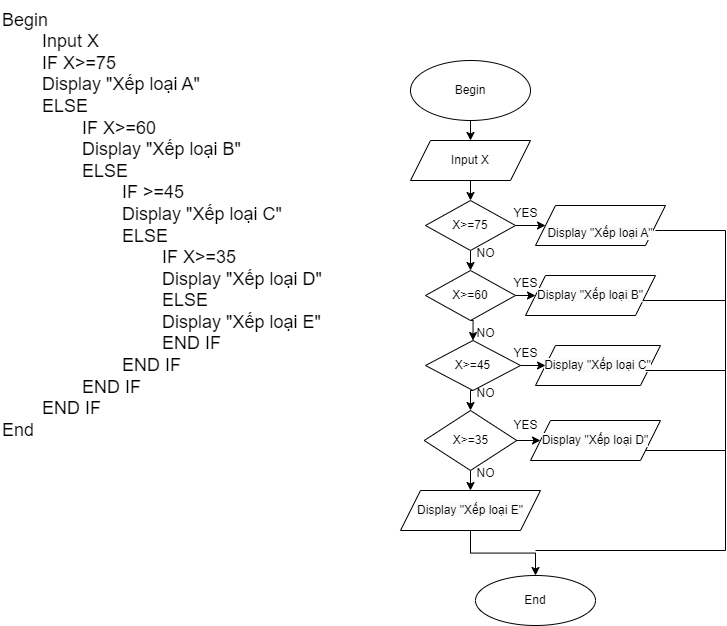

The diagram above was exported from draw.io. Its source (the exported page's mxGraphModel, read from the mxfile embedded in the PNG):
<mxGraphModel dx="1500" dy="727" grid="1" gridSize="10" guides="1" tooltips="1" connect="1" arrows="1" fold="1" page="1" pageScale="1" pageWidth="827" pageHeight="1169" math="0" shadow="0">
  <root>
    <mxCell id="WIyWlLk6GJQsqaUBKTNV-0" />
    <mxCell id="WIyWlLk6GJQsqaUBKTNV-1" parent="WIyWlLk6GJQsqaUBKTNV-0" />
    <mxCell id="TVX54KdIa0xwr0MKTEWs-12" value="&lt;font style=&quot;font-size: 18px;&quot;&gt;Begin&lt;br&gt;&lt;span style=&quot;white-space: pre;&quot;&gt;&#09;&lt;/span&gt;Input X&lt;br&gt;&lt;span style=&quot;white-space: pre;&quot;&gt;&#09;&lt;/span&gt;IF X&amp;gt;=75&lt;br&gt;&lt;span style=&quot;white-space: pre;&quot;&gt;&#09;&lt;/span&gt;Display &quot;Xếp loại A&quot;&amp;nbsp;&lt;br&gt;&amp;nbsp;&lt;span style=&quot;white-space: pre;&quot;&gt;&#09;&lt;/span&gt;ELSE &lt;br&gt;&lt;span style=&quot;white-space: pre;&quot;&gt;&#09;&lt;/span&gt;&lt;span style=&quot;white-space: pre;&quot;&gt;&#09;&lt;/span&gt;IF X&amp;gt;=60&lt;br&gt;&lt;span style=&quot;white-space: pre;&quot;&gt;&#09;&lt;/span&gt;&lt;span style=&quot;white-space: pre;&quot;&gt;&#09;&lt;/span&gt;Display &quot;Xếp loại B&quot;&lt;br&gt;&lt;span style=&quot;white-space: pre;&quot;&gt;&#09;&lt;/span&gt;&lt;span style=&quot;white-space: pre;&quot;&gt;&#09;&lt;/span&gt;ELSE&lt;br&gt;&lt;span style=&quot;white-space: pre;&quot;&gt;&#09;&lt;/span&gt;&lt;span style=&quot;white-space: pre;&quot;&gt;&#09;&lt;/span&gt;&lt;span style=&quot;white-space: pre;&quot;&gt;&#09;&lt;/span&gt;IF &amp;gt;=45&lt;br&gt;&lt;span style=&quot;white-space: pre;&quot;&gt;&#09;&lt;/span&gt;&lt;span style=&quot;white-space: pre;&quot;&gt;&#09;&lt;/span&gt;&lt;span style=&quot;white-space: pre;&quot;&gt;&#09;&lt;/span&gt;Display &quot;Xếp loại C&quot;&lt;br&gt;&lt;span style=&quot;white-space: pre;&quot;&gt;&#09;&lt;/span&gt;&lt;span style=&quot;white-space: pre;&quot;&gt;&#09;&lt;/span&gt;&lt;span style=&quot;white-space: pre;&quot;&gt;&#09;&lt;/span&gt;ELSE&amp;nbsp;&lt;br&gt;&lt;span style=&quot;white-space: pre;&quot;&gt;&#09;&lt;/span&gt;&lt;span style=&quot;white-space: pre;&quot;&gt;&#09;&lt;/span&gt;&lt;span style=&quot;white-space: pre;&quot;&gt;&#09;&lt;/span&gt;&lt;span style=&quot;white-space: pre;&quot;&gt;&#09;&lt;/span&gt;IF X&amp;gt;=35&lt;br&gt;&lt;span style=&quot;white-space: pre;&quot;&gt;&#09;&lt;/span&gt;&lt;span style=&quot;white-space: pre;&quot;&gt;&#09;&lt;/span&gt;&lt;span style=&quot;white-space: pre;&quot;&gt;&#09;&lt;/span&gt;&lt;span style=&quot;white-space: pre;&quot;&gt;&#09;&lt;/span&gt;Display &quot;Xếp loại D&quot;&lt;br&gt;&lt;span style=&quot;white-space: pre;&quot;&gt;&#09;&lt;/span&gt;&lt;span style=&quot;white-space: pre;&quot;&gt;&#09;&lt;/span&gt;&lt;span style=&quot;white-space: pre;&quot;&gt;&#09;&lt;/span&gt;&lt;span style=&quot;white-space: pre;&quot;&gt;&#09;&lt;/span&gt;ELSE&lt;br&gt;&lt;span style=&quot;white-space: pre;&quot;&gt;&#09;&lt;/span&gt;&lt;span style=&quot;white-space: pre;&quot;&gt;&#09;&lt;/span&gt;&lt;span style=&quot;white-space: pre;&quot;&gt;&#09;&lt;/span&gt;&lt;span style=&quot;white-space: pre;&quot;&gt;&#09;&lt;/span&gt;Display &quot;Xếp loại E&quot;&lt;br&gt;&lt;blockquote style=&quot;margin: 0 0 0 40px; border: none; padding: 0px;&quot;&gt;&lt;font style=&quot;font-size: 18px;&quot;&gt;&lt;span style=&quot;white-space: pre;&quot;&gt;&#09;&lt;/span&gt;&lt;span style=&quot;white-space: pre;&quot;&gt;&#09;&lt;/span&gt;&lt;span style=&quot;white-space: pre;&quot;&gt;&#09;&lt;/span&gt;END IF&lt;br&gt;&lt;/font&gt;&lt;/blockquote&gt;&lt;blockquote style=&quot;margin: 0 0 0 40px; border: none; padding: 0px;&quot;&gt;&lt;font style=&quot;font-size: 18px;&quot;&gt;&lt;span style=&quot;white-space: pre;&quot;&gt;&#09;&lt;/span&gt;&lt;span style=&quot;white-space: pre;&quot;&gt;&#09;&lt;/span&gt;END IF&lt;br&gt;&lt;/font&gt;&lt;/blockquote&gt;&lt;blockquote style=&quot;margin: 0 0 0 40px; border: none; padding: 0px;&quot;&gt;&lt;font style=&quot;font-size: 18px;&quot;&gt;&lt;span style=&quot;white-space: pre;&quot;&gt;&#09;&lt;/span&gt;END IF&lt;br&gt;&lt;/font&gt;&lt;/blockquote&gt;&lt;blockquote style=&quot;margin: 0 0 0 40px; border: none; padding: 0px;&quot;&gt;&lt;font style=&quot;font-size: 18px;&quot;&gt;END IF&amp;nbsp;&lt;/font&gt;&lt;/blockquote&gt;End&lt;br&gt;&lt;/font&gt;" style="text;html=1;align=left;verticalAlign=middle;resizable=0;points=[];autosize=1;strokeColor=none;fillColor=none;" vertex="1" parent="WIyWlLk6GJQsqaUBKTNV-1">
      <mxGeometry x="70" y="10" width="340" height="450" as="geometry" />
    </mxCell>
    <mxCell id="TVX54KdIa0xwr0MKTEWs-25" style="edgeStyle=orthogonalEdgeStyle;rounded=0;orthogonalLoop=1;jettySize=auto;html=1;exitX=0.5;exitY=1;exitDx=0;exitDy=0;entryX=0.5;entryY=0;entryDx=0;entryDy=0;" edge="1" parent="WIyWlLk6GJQsqaUBKTNV-1" source="TVX54KdIa0xwr0MKTEWs-13" target="TVX54KdIa0xwr0MKTEWs-14">
      <mxGeometry relative="1" as="geometry" />
    </mxCell>
    <mxCell id="TVX54KdIa0xwr0MKTEWs-13" value="Begin" style="ellipse;whiteSpace=wrap;html=1;" vertex="1" parent="WIyWlLk6GJQsqaUBKTNV-1">
      <mxGeometry x="480" y="70" width="120" height="60" as="geometry" />
    </mxCell>
    <mxCell id="TVX54KdIa0xwr0MKTEWs-26" style="edgeStyle=orthogonalEdgeStyle;rounded=0;orthogonalLoop=1;jettySize=auto;html=1;exitX=0.5;exitY=1;exitDx=0;exitDy=0;entryX=0.5;entryY=0;entryDx=0;entryDy=0;" edge="1" parent="WIyWlLk6GJQsqaUBKTNV-1" source="TVX54KdIa0xwr0MKTEWs-14" target="TVX54KdIa0xwr0MKTEWs-15">
      <mxGeometry relative="1" as="geometry" />
    </mxCell>
    <mxCell id="TVX54KdIa0xwr0MKTEWs-14" value="Input X" style="shape=parallelogram;perimeter=parallelogramPerimeter;whiteSpace=wrap;html=1;fixedSize=1;" vertex="1" parent="WIyWlLk6GJQsqaUBKTNV-1">
      <mxGeometry x="480" y="150" width="120" height="40" as="geometry" />
    </mxCell>
    <mxCell id="TVX54KdIa0xwr0MKTEWs-27" style="edgeStyle=orthogonalEdgeStyle;rounded=0;orthogonalLoop=1;jettySize=auto;html=1;exitX=0.5;exitY=1;exitDx=0;exitDy=0;entryX=0.5;entryY=0;entryDx=0;entryDy=0;" edge="1" parent="WIyWlLk6GJQsqaUBKTNV-1" source="TVX54KdIa0xwr0MKTEWs-15" target="TVX54KdIa0xwr0MKTEWs-17">
      <mxGeometry relative="1" as="geometry" />
    </mxCell>
    <mxCell id="TVX54KdIa0xwr0MKTEWs-32" style="edgeStyle=orthogonalEdgeStyle;rounded=0;orthogonalLoop=1;jettySize=auto;html=1;exitX=1;exitY=0.5;exitDx=0;exitDy=0;entryX=0;entryY=0.5;entryDx=0;entryDy=0;" edge="1" parent="WIyWlLk6GJQsqaUBKTNV-1" source="TVX54KdIa0xwr0MKTEWs-15" target="TVX54KdIa0xwr0MKTEWs-16">
      <mxGeometry relative="1" as="geometry" />
    </mxCell>
    <mxCell id="TVX54KdIa0xwr0MKTEWs-15" value="X&amp;gt;=75" style="rhombus;whiteSpace=wrap;html=1;" vertex="1" parent="WIyWlLk6GJQsqaUBKTNV-1">
      <mxGeometry x="495" y="210" width="90" height="50" as="geometry" />
    </mxCell>
    <mxCell id="TVX54KdIa0xwr0MKTEWs-16" value="&lt;font style=&quot;font-size: 12px;&quot;&gt;&lt;br&gt;&lt;span style=&quot;color: rgb(0, 0, 0); font-family: Helvetica; font-style: normal; font-variant-ligatures: normal; font-variant-caps: normal; font-weight: 400; letter-spacing: normal; orphans: 2; text-align: left; text-indent: 0px; text-transform: none; widows: 2; word-spacing: 0px; -webkit-text-stroke-width: 0px; background-color: rgb(251, 251, 251); text-decoration-thickness: initial; text-decoration-style: initial; text-decoration-color: initial; float: none; display: inline !important;&quot;&gt;Display &quot;Xếp loại A&quot;&lt;/span&gt;&lt;br&gt;&lt;/font&gt;" style="shape=parallelogram;perimeter=parallelogramPerimeter;whiteSpace=wrap;html=1;fixedSize=1;" vertex="1" parent="WIyWlLk6GJQsqaUBKTNV-1">
      <mxGeometry x="605" y="215" width="130" height="40" as="geometry" />
    </mxCell>
    <mxCell id="TVX54KdIa0xwr0MKTEWs-28" style="edgeStyle=orthogonalEdgeStyle;rounded=0;orthogonalLoop=1;jettySize=auto;html=1;exitX=0.5;exitY=1;exitDx=0;exitDy=0;entryX=0.5;entryY=0;entryDx=0;entryDy=0;" edge="1" parent="WIyWlLk6GJQsqaUBKTNV-1" source="TVX54KdIa0xwr0MKTEWs-17" target="TVX54KdIa0xwr0MKTEWs-20">
      <mxGeometry relative="1" as="geometry" />
    </mxCell>
    <mxCell id="TVX54KdIa0xwr0MKTEWs-33" style="edgeStyle=orthogonalEdgeStyle;rounded=0;orthogonalLoop=1;jettySize=auto;html=1;exitX=1;exitY=0.5;exitDx=0;exitDy=0;entryX=0;entryY=0.5;entryDx=0;entryDy=0;" edge="1" parent="WIyWlLk6GJQsqaUBKTNV-1" source="TVX54KdIa0xwr0MKTEWs-17" target="TVX54KdIa0xwr0MKTEWs-19">
      <mxGeometry relative="1" as="geometry" />
    </mxCell>
    <mxCell id="TVX54KdIa0xwr0MKTEWs-17" value="X&amp;gt;=60" style="rhombus;whiteSpace=wrap;html=1;" vertex="1" parent="WIyWlLk6GJQsqaUBKTNV-1">
      <mxGeometry x="495" y="280" width="90" height="50" as="geometry" />
    </mxCell>
    <mxCell id="TVX54KdIa0xwr0MKTEWs-18" value="&lt;br&gt;&lt;span style=&quot;border-color: var(--border-color); color: rgb(0, 0, 0); font-family: Helvetica; font-size: 12px; font-style: normal; font-variant-ligatures: normal; font-variant-caps: normal; font-weight: 400; letter-spacing: normal; orphans: 2; text-indent: 0px; text-transform: none; widows: 2; word-spacing: 0px; -webkit-text-stroke-width: 0px; text-decoration-thickness: initial; text-decoration-style: initial; text-decoration-color: initial; text-align: left; background-color: rgb(251, 251, 251); float: none; display: inline !important;&quot;&gt;Display &quot;Xếp loại C&quot;&lt;/span&gt;&lt;br style=&quot;border-color: var(--border-color); color: rgb(0, 0, 0); font-family: Helvetica; font-size: 12px; font-style: normal; font-variant-ligatures: normal; font-variant-caps: normal; font-weight: 400; letter-spacing: normal; orphans: 2; text-align: center; text-indent: 0px; text-transform: none; widows: 2; word-spacing: 0px; -webkit-text-stroke-width: 0px; background-color: rgb(251, 251, 251); text-decoration-thickness: initial; text-decoration-style: initial; text-decoration-color: initial;&quot;&gt;&lt;br&gt;" style="shape=parallelogram;perimeter=parallelogramPerimeter;whiteSpace=wrap;html=1;fixedSize=1;" vertex="1" parent="WIyWlLk6GJQsqaUBKTNV-1">
      <mxGeometry x="605" y="355" width="125" height="40" as="geometry" />
    </mxCell>
    <mxCell id="TVX54KdIa0xwr0MKTEWs-19" value="&lt;br&gt;&lt;span style=&quot;border-color: var(--border-color); color: rgb(0, 0, 0); font-family: Helvetica; font-size: 12px; font-style: normal; font-variant-ligatures: normal; font-variant-caps: normal; font-weight: 400; letter-spacing: normal; orphans: 2; text-indent: 0px; text-transform: none; widows: 2; word-spacing: 0px; -webkit-text-stroke-width: 0px; text-decoration-thickness: initial; text-decoration-style: initial; text-decoration-color: initial; text-align: left; background-color: rgb(251, 251, 251); float: none; display: inline !important;&quot;&gt;Display &quot;Xếp loại B&quot;&lt;/span&gt;&lt;br style=&quot;border-color: var(--border-color); color: rgb(0, 0, 0); font-family: Helvetica; font-size: 12px; font-style: normal; font-variant-ligatures: normal; font-variant-caps: normal; font-weight: 400; letter-spacing: normal; orphans: 2; text-align: center; text-indent: 0px; text-transform: none; widows: 2; word-spacing: 0px; -webkit-text-stroke-width: 0px; background-color: rgb(251, 251, 251); text-decoration-thickness: initial; text-decoration-style: initial; text-decoration-color: initial;&quot;&gt;&lt;br&gt;" style="shape=parallelogram;perimeter=parallelogramPerimeter;whiteSpace=wrap;html=1;fixedSize=1;" vertex="1" parent="WIyWlLk6GJQsqaUBKTNV-1">
      <mxGeometry x="595" y="285" width="130" height="40" as="geometry" />
    </mxCell>
    <mxCell id="TVX54KdIa0xwr0MKTEWs-29" style="edgeStyle=orthogonalEdgeStyle;rounded=0;orthogonalLoop=1;jettySize=auto;html=1;exitX=0.5;exitY=1;exitDx=0;exitDy=0;entryX=0.5;entryY=0;entryDx=0;entryDy=0;" edge="1" parent="WIyWlLk6GJQsqaUBKTNV-1" source="TVX54KdIa0xwr0MKTEWs-20" target="TVX54KdIa0xwr0MKTEWs-21">
      <mxGeometry relative="1" as="geometry" />
    </mxCell>
    <mxCell id="TVX54KdIa0xwr0MKTEWs-34" style="edgeStyle=orthogonalEdgeStyle;rounded=0;orthogonalLoop=1;jettySize=auto;html=1;exitX=1;exitY=0.5;exitDx=0;exitDy=0;entryX=0;entryY=0.5;entryDx=0;entryDy=0;" edge="1" parent="WIyWlLk6GJQsqaUBKTNV-1" source="TVX54KdIa0xwr0MKTEWs-20" target="TVX54KdIa0xwr0MKTEWs-18">
      <mxGeometry relative="1" as="geometry" />
    </mxCell>
    <mxCell id="TVX54KdIa0xwr0MKTEWs-20" value="X&amp;gt;=45" style="rhombus;whiteSpace=wrap;html=1;" vertex="1" parent="WIyWlLk6GJQsqaUBKTNV-1">
      <mxGeometry x="495" y="350" width="95" height="50" as="geometry" />
    </mxCell>
    <mxCell id="TVX54KdIa0xwr0MKTEWs-30" style="edgeStyle=orthogonalEdgeStyle;rounded=0;orthogonalLoop=1;jettySize=auto;html=1;exitX=0.5;exitY=1;exitDx=0;exitDy=0;entryX=0.5;entryY=0;entryDx=0;entryDy=0;" edge="1" parent="WIyWlLk6GJQsqaUBKTNV-1" source="TVX54KdIa0xwr0MKTEWs-21" target="TVX54KdIa0xwr0MKTEWs-23">
      <mxGeometry relative="1" as="geometry" />
    </mxCell>
    <mxCell id="TVX54KdIa0xwr0MKTEWs-35" style="edgeStyle=orthogonalEdgeStyle;rounded=0;orthogonalLoop=1;jettySize=auto;html=1;exitX=1;exitY=0.5;exitDx=0;exitDy=0;entryX=0;entryY=0.5;entryDx=0;entryDy=0;" edge="1" parent="WIyWlLk6GJQsqaUBKTNV-1" source="TVX54KdIa0xwr0MKTEWs-21" target="TVX54KdIa0xwr0MKTEWs-22">
      <mxGeometry relative="1" as="geometry" />
    </mxCell>
    <mxCell id="TVX54KdIa0xwr0MKTEWs-21" value="X&amp;gt;=35" style="rhombus;whiteSpace=wrap;html=1;" vertex="1" parent="WIyWlLk6GJQsqaUBKTNV-1">
      <mxGeometry x="493.75" y="420" width="92.5" height="60" as="geometry" />
    </mxCell>
    <mxCell id="TVX54KdIa0xwr0MKTEWs-22" value="&lt;br&gt;&lt;span style=&quot;border-color: var(--border-color); color: rgb(0, 0, 0); font-family: Helvetica; font-size: 12px; font-style: normal; font-variant-ligatures: normal; font-variant-caps: normal; font-weight: 400; letter-spacing: normal; orphans: 2; text-indent: 0px; text-transform: none; widows: 2; word-spacing: 0px; -webkit-text-stroke-width: 0px; text-decoration-thickness: initial; text-decoration-style: initial; text-decoration-color: initial; text-align: left; background-color: rgb(251, 251, 251); float: none; display: inline !important;&quot;&gt;Display &quot;Xếp loại D&quot;&lt;/span&gt;&lt;br style=&quot;border-color: var(--border-color); color: rgb(0, 0, 0); font-family: Helvetica; font-size: 12px; font-style: normal; font-variant-ligatures: normal; font-variant-caps: normal; font-weight: 400; letter-spacing: normal; orphans: 2; text-align: center; text-indent: 0px; text-transform: none; widows: 2; word-spacing: 0px; -webkit-text-stroke-width: 0px; background-color: rgb(251, 251, 251); text-decoration-thickness: initial; text-decoration-style: initial; text-decoration-color: initial;&quot;&gt;&lt;br&gt;" style="shape=parallelogram;perimeter=parallelogramPerimeter;whiteSpace=wrap;html=1;fixedSize=1;" vertex="1" parent="WIyWlLk6GJQsqaUBKTNV-1">
      <mxGeometry x="600" y="430" width="130" height="40" as="geometry" />
    </mxCell>
    <mxCell id="TVX54KdIa0xwr0MKTEWs-31" style="edgeStyle=orthogonalEdgeStyle;rounded=0;orthogonalLoop=1;jettySize=auto;html=1;exitX=0.5;exitY=1;exitDx=0;exitDy=0;entryX=0.5;entryY=0;entryDx=0;entryDy=0;" edge="1" parent="WIyWlLk6GJQsqaUBKTNV-1" source="TVX54KdIa0xwr0MKTEWs-23" target="TVX54KdIa0xwr0MKTEWs-24">
      <mxGeometry relative="1" as="geometry" />
    </mxCell>
    <mxCell id="TVX54KdIa0xwr0MKTEWs-23" value="&lt;br&gt;&lt;span style=&quot;border-color: var(--border-color); color: rgb(0, 0, 0); font-family: Helvetica; font-size: 12px; font-style: normal; font-variant-ligatures: normal; font-variant-caps: normal; font-weight: 400; letter-spacing: normal; orphans: 2; text-indent: 0px; text-transform: none; widows: 2; word-spacing: 0px; -webkit-text-stroke-width: 0px; text-decoration-thickness: initial; text-decoration-style: initial; text-decoration-color: initial; text-align: left; background-color: rgb(251, 251, 251); float: none; display: inline !important;&quot;&gt;Display &quot;Xếp loại E&quot;&lt;/span&gt;&lt;br style=&quot;border-color: var(--border-color); color: rgb(0, 0, 0); font-family: Helvetica; font-size: 12px; font-style: normal; font-variant-ligatures: normal; font-variant-caps: normal; font-weight: 400; letter-spacing: normal; orphans: 2; text-align: center; text-indent: 0px; text-transform: none; widows: 2; word-spacing: 0px; -webkit-text-stroke-width: 0px; background-color: rgb(251, 251, 251); text-decoration-thickness: initial; text-decoration-style: initial; text-decoration-color: initial;&quot;&gt;&lt;br&gt;" style="shape=parallelogram;perimeter=parallelogramPerimeter;whiteSpace=wrap;html=1;fixedSize=1;" vertex="1" parent="WIyWlLk6GJQsqaUBKTNV-1">
      <mxGeometry x="470" y="500" width="140" height="40" as="geometry" />
    </mxCell>
    <mxCell id="TVX54KdIa0xwr0MKTEWs-24" value="End" style="ellipse;whiteSpace=wrap;html=1;" vertex="1" parent="WIyWlLk6GJQsqaUBKTNV-1">
      <mxGeometry x="545" y="585" width="120" height="50" as="geometry" />
    </mxCell>
    <mxCell id="TVX54KdIa0xwr0MKTEWs-38" value="" style="endArrow=none;html=1;rounded=0;" edge="1" parent="WIyWlLk6GJQsqaUBKTNV-1">
      <mxGeometry width="50" height="50" relative="1" as="geometry">
        <mxPoint x="725" y="240" as="sourcePoint" />
        <mxPoint x="795" y="240" as="targetPoint" />
      </mxGeometry>
    </mxCell>
    <mxCell id="TVX54KdIa0xwr0MKTEWs-39" value="" style="endArrow=none;html=1;rounded=0;" edge="1" parent="WIyWlLk6GJQsqaUBKTNV-1">
      <mxGeometry width="50" height="50" relative="1" as="geometry">
        <mxPoint x="795" y="560" as="sourcePoint" />
        <mxPoint x="795" y="240" as="targetPoint" />
      </mxGeometry>
    </mxCell>
    <mxCell id="TVX54KdIa0xwr0MKTEWs-40" value="" style="endArrow=none;html=1;rounded=0;" edge="1" parent="WIyWlLk6GJQsqaUBKTNV-1">
      <mxGeometry width="50" height="50" relative="1" as="geometry">
        <mxPoint x="605" y="560" as="sourcePoint" />
        <mxPoint x="795" y="560" as="targetPoint" />
      </mxGeometry>
    </mxCell>
    <mxCell id="TVX54KdIa0xwr0MKTEWs-41" value="" style="endArrow=none;html=1;rounded=0;" edge="1" parent="WIyWlLk6GJQsqaUBKTNV-1">
      <mxGeometry width="50" height="50" relative="1" as="geometry">
        <mxPoint x="712" y="310" as="sourcePoint" />
        <mxPoint x="795" y="310" as="targetPoint" />
      </mxGeometry>
    </mxCell>
    <mxCell id="TVX54KdIa0xwr0MKTEWs-42" value="" style="endArrow=none;html=1;rounded=0;" edge="1" parent="WIyWlLk6GJQsqaUBKTNV-1">
      <mxGeometry width="50" height="50" relative="1" as="geometry">
        <mxPoint x="715" y="380" as="sourcePoint" />
        <mxPoint x="795" y="380" as="targetPoint" />
      </mxGeometry>
    </mxCell>
    <mxCell id="TVX54KdIa0xwr0MKTEWs-43" value="" style="endArrow=none;html=1;rounded=0;" edge="1" parent="WIyWlLk6GJQsqaUBKTNV-1">
      <mxGeometry width="50" height="50" relative="1" as="geometry">
        <mxPoint x="715" y="460" as="sourcePoint" />
        <mxPoint x="795" y="460" as="targetPoint" />
      </mxGeometry>
    </mxCell>
    <mxCell id="TVX54KdIa0xwr0MKTEWs-44" value="YES" style="text;html=1;align=center;verticalAlign=middle;resizable=0;points=[];autosize=1;strokeColor=none;fillColor=none;" vertex="1" parent="WIyWlLk6GJQsqaUBKTNV-1">
      <mxGeometry x="570" y="208" width="50" height="30" as="geometry" />
    </mxCell>
    <mxCell id="TVX54KdIa0xwr0MKTEWs-45" value="NO" style="text;html=1;align=center;verticalAlign=middle;resizable=0;points=[];autosize=1;strokeColor=none;fillColor=none;" vertex="1" parent="WIyWlLk6GJQsqaUBKTNV-1">
      <mxGeometry x="535" y="248" width="40" height="30" as="geometry" />
    </mxCell>
    <mxCell id="TVX54KdIa0xwr0MKTEWs-46" value="YES" style="text;html=1;align=center;verticalAlign=middle;resizable=0;points=[];autosize=1;strokeColor=none;fillColor=none;" vertex="1" parent="WIyWlLk6GJQsqaUBKTNV-1">
      <mxGeometry x="570" y="278" width="50" height="30" as="geometry" />
    </mxCell>
    <mxCell id="TVX54KdIa0xwr0MKTEWs-47" value="YES" style="text;html=1;align=center;verticalAlign=middle;resizable=0;points=[];autosize=1;strokeColor=none;fillColor=none;" vertex="1" parent="WIyWlLk6GJQsqaUBKTNV-1">
      <mxGeometry x="570" y="348" width="50" height="30" as="geometry" />
    </mxCell>
    <mxCell id="TVX54KdIa0xwr0MKTEWs-49" value="YES" style="text;html=1;align=center;verticalAlign=middle;resizable=0;points=[];autosize=1;strokeColor=none;fillColor=none;" vertex="1" parent="WIyWlLk6GJQsqaUBKTNV-1">
      <mxGeometry x="570" y="420" width="50" height="30" as="geometry" />
    </mxCell>
    <mxCell id="TVX54KdIa0xwr0MKTEWs-50" value="NO" style="text;html=1;align=center;verticalAlign=middle;resizable=0;points=[];autosize=1;strokeColor=none;fillColor=none;" vertex="1" parent="WIyWlLk6GJQsqaUBKTNV-1">
      <mxGeometry x="535" y="328" width="40" height="30" as="geometry" />
    </mxCell>
    <mxCell id="TVX54KdIa0xwr0MKTEWs-51" value="NO" style="text;html=1;align=center;verticalAlign=middle;resizable=0;points=[];autosize=1;strokeColor=none;fillColor=none;" vertex="1" parent="WIyWlLk6GJQsqaUBKTNV-1">
      <mxGeometry x="535" y="388" width="40" height="30" as="geometry" />
    </mxCell>
    <mxCell id="TVX54KdIa0xwr0MKTEWs-52" value="NO" style="text;html=1;align=center;verticalAlign=middle;resizable=0;points=[];autosize=1;strokeColor=none;fillColor=none;" vertex="1" parent="WIyWlLk6GJQsqaUBKTNV-1">
      <mxGeometry x="535" y="468" width="40" height="30" as="geometry" />
    </mxCell>
  </root>
</mxGraphModel>